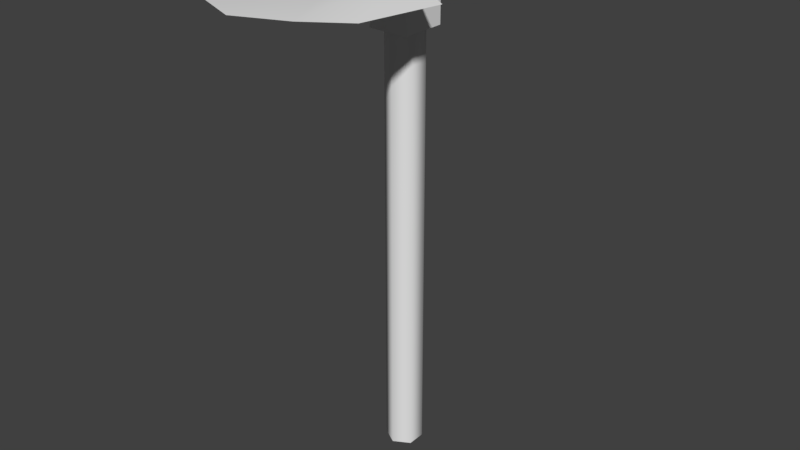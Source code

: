 # Source: weapon-shovel.blend  (saved by Blender 2.79.0; exported with 4.5.12 LTS)
import bpy
from mathutils import Matrix  # noqa: F401  (used for matrix-valued properties, if any)

bpy.ops.wm.read_factory_settings(use_empty=True)
scene = bpy.context.scene
scene.name = 'Scene'

# ---- collections
col_collection_1 = bpy.data.collections.new('Collection 1'); scene.collection.children.link(col_collection_1)

# ---- world
world_world = bpy.data.worlds.new('World'); scene.world = world_world
world_world.color = (0.05088, 0.05088, 0.05088)
world_world.use_sun_shadow = False
world_world.sun_shadow_jitter_overblur = 0.0
world_world.cycles.sampling_method = 'MANUAL'

# ---- meshes
me_weapon_shovel = bpy.data.meshes.new('weapon-shovel')
me_weapon_shovel.from_pydata([(0.0, -0.3, -0.02547), (0.0, 0.3, -0.02547), (0.02206, -0.3, -0.01274), (0.02206, 0.3, -0.01274), (0.02206, -0.3, 0.01274), (0.02206, 0.3, 0.01274), (-2.227e-09, -0.3, 0.02547), (-2.227e-09, 0.3, 0.02547), (-0.02206, -0.3, 0.01274), (-0.02206, 0.3, 0.01274), (-0.02206, -0.3, -0.01274), (-0.02206, 0.3, -0.01274), (-0.02825, 0.3, 0.03165), (-0.02825, 0.3763, 0.03165), (-0.02825, 0.3, -0.03165), (-0.02825, 0.3763, -0.03165), (0.02825, 0.3, 0.03165), (0.02825, 0.3763, 0.03165), (0.02825, 0.3, -0.03165), (0.02825, 0.3763, -0.03165), (-0.02825, 0.3573, 0.03165), (-0.02825, 0.3368, -0.03165), (0.02825, 0.3368, -0.03165), (0.02825, 0.3573, 0.03165), (-0.01051, 0.3479, -0.2584), (0.01051, 0.3479, -0.2584), (-0.01051, 0.3334, -0.2555), (0.01051, 0.3334, -0.2555), (-0.09309, 0.3541, 0.04904), (0.09309, 0.3541, 0.04904), (-0.09309, 0.3645, 0.1859), (-0.06624, 0.3763, 0.2507), (0.0, 0.3763, 0.2776), (0.09309, 0.3645, 0.1859), (0.06624, 0.3763, 0.2507), (0.03127, 0.3763, 0.04904), (0.03127, 0.3573, 0.04904), (-0.03127, 0.3573, 0.04904), (-0.03127, 0.3763, 0.04904)], [], [(0, 1, 3, 2), (2, 3, 5, 4), (4, 5, 7, 6), (6, 7, 9, 8), (8, 9, 11, 10), (10, 11, 1, 0), (0, 2, 4, 6, 8, 10), (20, 13, 15, 21), (21, 15, 24, 26), (22, 19, 17, 23), (13, 20, 28), (14, 18, 16, 12), (19, 15, 13, 17), (16, 23, 20, 12), (18, 22, 23, 16), (14, 21, 22, 18), (12, 20, 21, 14), (26, 24, 25, 27), (22, 21, 26, 27), (15, 19, 25, 24), (19, 22, 27, 25), (36, 29, 33), (23, 17, 29), (13, 28, 38), (23, 29, 36), (38, 28, 30), (34, 36, 33), (29, 35, 33), (28, 37, 30), (31, 38, 30), (35, 34, 33), (29, 17, 35), (37, 36, 34, 32, 31), (20, 23, 36, 37), (37, 31, 30), (28, 20, 37), (35, 38, 31, 32, 34), (17, 13, 38, 35)])
me_weapon_shovel.polygons.foreach_set('use_smooth', [1, 1, 1, 1, 1, 1, 1, 0, 0, 0, 0, 0, 1, 0, 0, 0, 0, 0, 0, 1, 0, 1, 0, 1, 1, 1, 1, 1, 1, 1, 1, 1, 1, 1, 1, 1, 1, 1])
_k = set([(0, 2), (0, 10), (2, 4), (4, 6), (6, 8), (8, 10), (13, 15), (13, 28), (15, 24), (17, 19), (17, 29), (19, 25), (20, 23), (20, 28), (23, 29), (24, 25), (28, 30), (29, 33), (30, 31), (31, 32), (32, 34), (33, 34)])
me_weapon_shovel.attributes.new('sharp_edge', 'BOOLEAN', 'EDGE').data.foreach_set('value', [ (min(e.vertices), max(e.vertices)) in _k for e in me_weapon_shovel.edges])
_uv = me_weapon_shovel.uv_layers.new(name='UVMap')
_uv.uv.foreach_set('vector', [0.7111, 0.2301, 0.3646, 0.2301, 0.3648, 0.2191, 0.7114, 0.2191, 0.3646, 0.1843, 0.7113, 0.1843, 0.7113, 0.197, 0.3646, 0.197, 0.3646, 0.197, 0.7113, 0.197, 0.7113, 0.208, 0.3646, 0.208, 0.3646, 0.208, 0.7113, 0.208, 0.7113, 0.2191, 0.3646, 0.2191, 0.3646, 0.1716, 0.7113, 0.1716, 0.7113, 0.1843, 0.3646, 0.1843, 0.7114, 0.2411, 0.3648, 0.2411, 0.3646, 0.2301, 0.7111, 0.2301, 0.3456, 0.2152, 0.3516, 0.2042, 0.3637, 0.2042, 0.3697, 0.2152, 0.3637, 0.2262, 0.3516, 0.2262, 0.9499, 0.8757, 0.9409, 0.8757, 0.9409, 0.8473, 0.9596, 0.8473, 0.9596, 0.8473, 0.9409, 0.8473, 0.9543, 0.7455, 0.9612, 0.7467, 0.9465, 0.8459, 0.9652, 0.8459, 0.9652, 0.8743, 0.9562, 0.8743, 0.9563, 0.8826, 0.9478, 0.8798, 0.9563, 0.8518, 0.9411, 0.8369, 0.9679, 0.8369, 0.9679, 0.8653, 0.9411, 0.8653, 0.9415, 0.8359, 0.9683, 0.8359, 0.9683, 0.8642, 0.9415, 0.8642, 0.9368, 0.8678, 0.9368, 0.8421, 0.9636, 0.8421, 0.9636, 0.8678, 0.9291, 0.8459, 0.9465, 0.8459, 0.9562, 0.8743, 0.9291, 0.8743, 0.944, 0.8427, 0.9614, 0.8427, 0.9614, 0.868, 0.944, 0.868, 0.977, 0.8757, 0.9499, 0.8757, 0.9596, 0.8473, 0.977, 0.8473, 0.9563, 0.821, 0.9632, 0.821, 0.9632, 0.8304, 0.9563, 0.8304, 0.9679, 0.8369, 0.9411, 0.8369, 0.9495, 0.7365, 0.9595, 0.7365, 0.9683, 0.8359, 0.9415, 0.8359, 0.9499, 0.7336, 0.9599, 0.7336, 0.9652, 0.8459, 0.9465, 0.8459, 0.9449, 0.7453, 0.9518, 0.744, 0.9693, 0.8722, 0.9986, 0.8721, 0.9986, 0.9336, 0.9478, 0.8238, 0.9563, 0.821, 0.9563, 0.8518, 0.9683, 0.8642, 0.999, 0.8715, 0.9697, 0.872, 0.9679, 0.8644, 0.9986, 0.8721, 0.9693, 0.8722, 0.9697, 0.872, 0.999, 0.8715, 0.999, 0.9331, 0.9859, 0.9629, 0.9693, 0.8722, 0.9986, 0.9336, 0.9108, 0.8715, 0.9401, 0.872, 0.9108, 0.9331, 0.9104, 0.8721, 0.9397, 0.8722, 0.9104, 0.9336, 0.9863, 0.9624, 0.9697, 0.872, 0.999, 0.9331, 0.9401, 0.872, 0.9235, 0.9624, 0.9108, 0.9331, 0.9108, 0.8715, 0.9415, 0.8642, 0.9401, 0.872, 0.9397, 0.8722, 0.9693, 0.8722, 0.9859, 0.9629, 0.9545, 0.975, 0.9231, 0.9629, 0.9411, 0.8644, 0.9679, 0.8644, 0.9693, 0.8722, 0.9397, 0.8722, 0.9397, 0.8722, 0.9231, 0.9629, 0.9104, 0.9336, 0.9104, 0.8721, 0.9411, 0.8644, 0.9397, 0.8722, 0.9401, 0.872, 0.9697, 0.872, 0.9863, 0.9624, 0.9549, 0.9744, 0.9235, 0.9624, 0.9415, 0.8642, 0.9683, 0.8642, 0.9697, 0.872, 0.9401, 0.872])
me_weapon_shovel.use_remesh_preserve_volume = False
me_weapon_shovel.use_remesh_preserve_attributes = False
me_weapon_shovel.use_mirror_vertex_groups = False
me_weapon_shovel.update()

# ---- objects
ob_weapon_shovel = bpy.data.objects.new('weapon-shovel', me_weapon_shovel)

# ---- transforms, parenting, visibility, modifiers, constraints
ob_weapon_shovel.location = (0.0, 0.0, 0.0)
ob_weapon_shovel.rotation_euler = (1.571, -0.0, 0.0)
ob_weapon_shovel.lineart.crease_threshold = 0.0
_m = ob_weapon_shovel.modifiers.new('EdgeSplit', 'EDGE_SPLIT')
_m.use_edge_angle = False

# ---- collection membership
col_collection_1.objects.link(ob_weapon_shovel)

# ---- scene / render settings (as saved in the file)
scene.frame_start = 0; scene.frame_end = 250; scene.frame_set(0)
scene.render.engine = 'BLENDER_EEVEE_NEXT'
scene.render.resolution_percentage = 50
scene.render.fps = 30
scene.render.dither_intensity = 0.0
scene.cycles.use_denoising = False
scene.cycles.samples = 128
scene.cycles.sampling_pattern = 'TABULATED_SOBOL'
scene.cycles.use_adaptive_sampling = False
scene.cycles.use_light_tree = False
scene.cycles.blur_glossy = 0.0
scene.cycles.sample_clamp_indirect = 0.0
scene.view_settings.view_transform = 'Standard'
bpy.context.view_layer.update()

# ---- added for rendering (the .blend has no active camera and no usable light): camera, sun
cam_auto = bpy.data.cameras.new('AutoCamera')
cam_auto.lens = 50.0
cam_auto.sensor_width = 36.0
cam_auto.clip_end = 1000.0
ob_auto_camera = bpy.data.objects.new('AutoCamera', cam_auto)
scene.collection.objects.link(ob_auto_camera)
ob_auto_camera.location = (0.816748, -0.989678, 0.691528)
ob_auto_camera.rotation_euler = (1.09748, -7.21219e-08, 0.694738)
scene.camera = ob_auto_camera
light_auto_sun = bpy.data.lights.new('AutoSun', 'SUN')
light_auto_sun.energy = 3.0
light_auto_sun.angle = 0.0523599
ob_auto_sun = bpy.data.objects.new('AutoSun', light_auto_sun)
scene.collection.objects.link(ob_auto_sun)
ob_auto_sun.rotation_euler = (0.872665, 0.174533, 0.523599)
bpy.context.view_layer.update()
